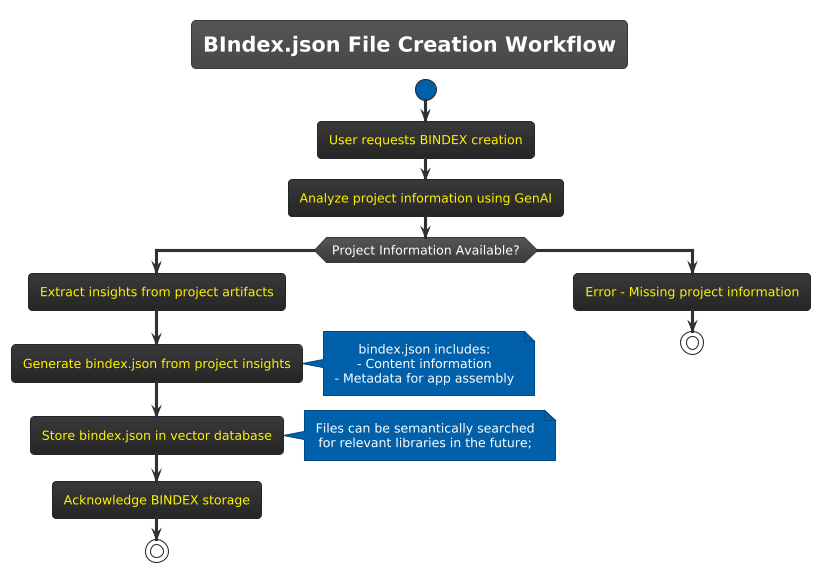

The diagram above was rendered by PlantUML. Its source (embedded in the PNG):
@startuml
!theme black-knight
title BIndex.json File Creation Workflow

start
:User requests BINDEX creation;

:Analyze project information using GenAI;
if (Project Information Available?) then (Yes)
  :Extract insights from project artifacts;
  :Generate bindex.json from project insights;
  note right: bindex.json includes:\n- Content information\n- Metadata for app assembly
  :Store bindex.json in vector database;
  note right: Files can be semantically searched\nfor relevant libraries in the future;
  :Acknowledge BINDEX storage;
  stop
else (No)
  :Error - Missing project information;
  stop
endif
@enduml